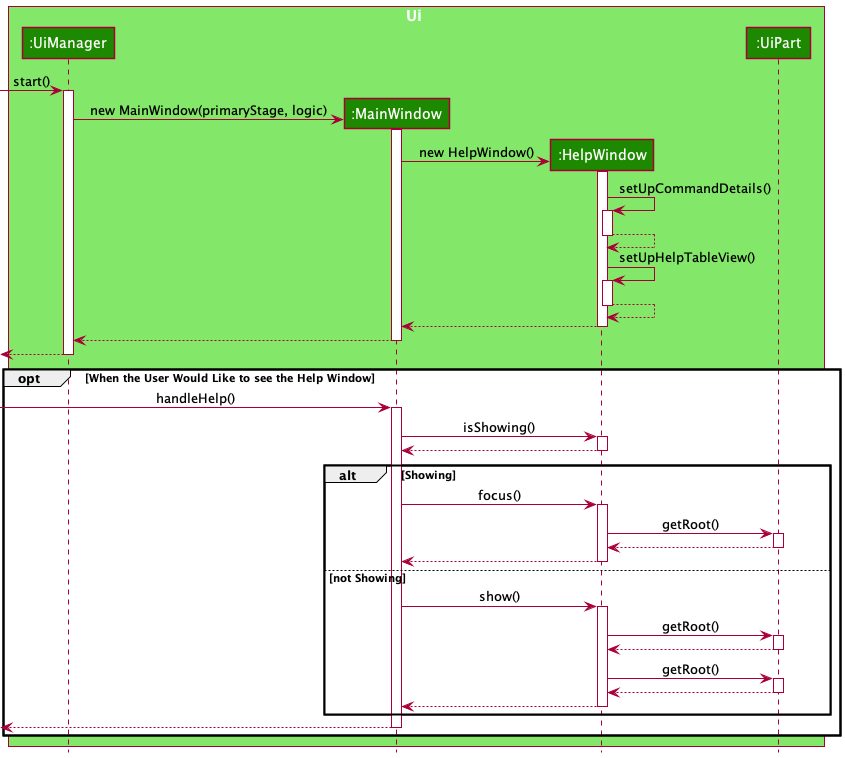

The diagram above was rendered by PlantUML. Its source (embedded in the PNG):
@startuml
!include style.puml

box Ui UI_COLOR_T1
participant ":UiManager" as UiManager UI_COLOR
participant ":MainWindow" as MainWindow UI_COLOR
participant ":HelpWindow" as HelpWindow UI_COLOR
participant ":UiPart" as UiPart UI_COLOR
end box

[-> UiManager : start()
activate UiManager

create MainWindow
UiManager -> MainWindow : new MainWindow(primaryStage, logic)
activate MainWindow

create HelpWindow
MainWindow -> HelpWindow : new HelpWindow()
activate HelpWindow

HelpWindow -> HelpWindow : setUpCommandDetails()
activate HelpWindow

HelpWindow --> HelpWindow
deactivate HelpWindow

HelpWindow -> HelpWindow : setUpHelpTableView()
activate HelpWindow

HelpWindow --> HelpWindow
deactivate HelpWindow

HelpWindow --> MainWindow
deactivate HelpWindow

MainWindow --> UiManager
deactivate MainWindow

<-- UiManager
deactivate UiManager

opt When the User Would Like to see the Help Window

-> MainWindow : handleHelp()
activate MainWindow

MainWindow -> HelpWindow : isShowing()
activate HelpWindow

HelpWindow --> MainWindow
deactivate HelpWindow

alt Showing

MainWindow -> HelpWindow : focus()
activate HelpWindow

HelpWindow -> UiPart : getRoot()
activate UiPart

UiPart --> HelpWindow
deactivate UiPart

HelpWindow --> MainWindow
deactivate HelpWindow

else not Showing

MainWindow -> HelpWindow : show()
activate HelpWindow

HelpWindow -> UiPart : getRoot()
activate UiPart

UiPart --> HelpWindow
deactivate UiPart

HelpWindow -> UiPart : getRoot()
activate UiPart

UiPart --> HelpWindow
deactivate UiPart

HelpWindow --> MainWindow
deactivate HelpWindow

end

<-- MainWindow
deactivate MainWindow

end

@enduml